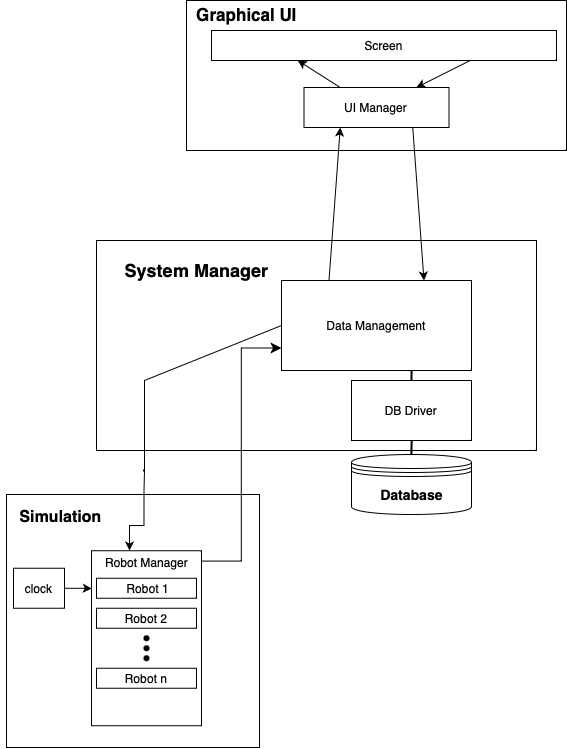

The diagram above was exported from draw.io. Its source (the exported page's mxGraphModel, read from the mxfile embedded in the PNG):
<mxGraphModel dx="989" dy="486" grid="0" gridSize="10" guides="1" tooltips="1" connect="1" arrows="1" fold="1" page="1" pageScale="1" pageWidth="850" pageHeight="1100" math="0" shadow="0">
  <root>
    <mxCell id="0" />
    <mxCell id="1" parent="0" />
    <mxCell id="msmH5EXSjasn9MA0lJyU-74" value="" style="rounded=0;whiteSpace=wrap;html=1;" parent="1" vertex="1">
      <mxGeometry x="310" y="170" width="380" height="150" as="geometry" />
    </mxCell>
    <mxCell id="msmH5EXSjasn9MA0lJyU-13" value="" style="whiteSpace=wrap;html=1;aspect=fixed;" parent="1" vertex="1">
      <mxGeometry x="130" y="664" width="253" height="253" as="geometry" />
    </mxCell>
    <mxCell id="msmH5EXSjasn9MA0lJyU-10" value="" style="rounded=0;whiteSpace=wrap;html=1;" parent="1" vertex="1">
      <mxGeometry x="220" y="410" width="440" height="210" as="geometry" />
    </mxCell>
    <mxCell id="msmH5EXSjasn9MA0lJyU-8" value="" style="line;strokeWidth=2;html=1;rotation=-89;" parent="1" vertex="1">
      <mxGeometry x="525" y="540" width="20" height="10" as="geometry" />
    </mxCell>
    <mxCell id="msmH5EXSjasn9MA0lJyU-5" value="" style="line;strokeWidth=2;html=1;rotation=-89;" parent="1" vertex="1">
      <mxGeometry x="525" y="614" width="20" height="10" as="geometry" />
    </mxCell>
    <mxCell id="msmH5EXSjasn9MA0lJyU-1" value="Data Management" style="rounded=0;whiteSpace=wrap;html=1;" parent="1" vertex="1">
      <mxGeometry x="405" y="450" width="190" height="90" as="geometry" />
    </mxCell>
    <mxCell id="msmH5EXSjasn9MA0lJyU-2" value="DB Driver" style="rounded=0;whiteSpace=wrap;html=1;" parent="1" vertex="1">
      <mxGeometry x="475" y="550" width="120" height="60" as="geometry" />
    </mxCell>
    <mxCell id="msmH5EXSjasn9MA0lJyU-3" value="" style="shape=datastore;whiteSpace=wrap;html=1;" parent="1" vertex="1">
      <mxGeometry x="475" y="624" width="120" height="60" as="geometry" />
    </mxCell>
    <mxCell id="msmH5EXSjasn9MA0lJyU-53" style="edgeStyle=orthogonalEdgeStyle;rounded=0;orthogonalLoop=1;jettySize=auto;html=1;exitX=0.5;exitY=0;exitDx=0;exitDy=0;" parent="1" edge="1">
      <mxGeometry relative="1" as="geometry">
        <mxPoint x="267.5" y="660" as="sourcePoint" />
        <mxPoint x="253" y="720" as="targetPoint" />
        <Array as="points">
          <mxPoint x="268" y="695" />
          <mxPoint x="253" y="695" />
          <mxPoint x="253" y="700" />
        </Array>
      </mxGeometry>
    </mxCell>
    <mxCell id="msmH5EXSjasn9MA0lJyU-14" value="clock" style="rounded=0;whiteSpace=wrap;html=1;" parent="1" vertex="1">
      <mxGeometry x="137" y="737.75" width="51" height="40" as="geometry" />
    </mxCell>
    <mxCell id="Z3-9rGz5ZyOG3mZD8ffN-1" value="" style="rounded=0;whiteSpace=wrap;html=1;" parent="1" vertex="1">
      <mxGeometry x="215" y="720.25" width="110" height="175" as="geometry" />
    </mxCell>
    <mxCell id="msmH5EXSjasn9MA0lJyU-18" value="&amp;nbsp;Robot 1" style="rounded=0;whiteSpace=wrap;html=1;" parent="1" vertex="1">
      <mxGeometry x="220" y="747.75" width="100" height="20" as="geometry" />
    </mxCell>
    <mxCell id="msmH5EXSjasn9MA0lJyU-19" value="Robot 2" style="rounded=0;whiteSpace=wrap;html=1;" parent="1" vertex="1">
      <mxGeometry x="220" y="777.75" width="100" height="20" as="geometry" />
    </mxCell>
    <mxCell id="msmH5EXSjasn9MA0lJyU-21" value="Robot n" style="rounded=0;whiteSpace=wrap;html=1;" parent="1" vertex="1">
      <mxGeometry x="220" y="837.75" width="100" height="20" as="geometry" />
    </mxCell>
    <mxCell id="msmH5EXSjasn9MA0lJyU-39" value="" style="endArrow=none;html=1;rounded=0;entryX=0;entryY=0.5;entryDx=0;entryDy=0;exitX=0.5;exitY=0;exitDx=0;exitDy=0;" parent="1" target="msmH5EXSjasn9MA0lJyU-1" edge="1">
      <mxGeometry width="50" height="50" relative="1" as="geometry">
        <mxPoint x="267.5" y="660" as="sourcePoint" />
        <mxPoint x="410" y="610" as="targetPoint" />
        <Array as="points">
          <mxPoint x="268" y="640" />
          <mxPoint x="268" y="620" />
          <mxPoint x="268" y="550" />
        </Array>
      </mxGeometry>
    </mxCell>
    <mxCell id="msmH5EXSjasn9MA0lJyU-52" value="Simulation" style="text;strokeColor=none;fillColor=none;html=1;fontSize=16;fontStyle=1;verticalAlign=middle;align=center;" parent="1" vertex="1">
      <mxGeometry x="124" y="674" width="120" height="26" as="geometry" />
    </mxCell>
    <mxCell id="msmH5EXSjasn9MA0lJyU-58" value="System Manager" style="text;strokeColor=none;fillColor=none;html=1;fontSize=18;fontStyle=1;verticalAlign=middle;align=center;" parent="1" vertex="1">
      <mxGeometry x="270" y="420" width="100" height="40" as="geometry" />
    </mxCell>
    <mxCell id="msmH5EXSjasn9MA0lJyU-59" value="Database" style="text;strokeColor=none;fillColor=none;html=1;fontSize=14;fontStyle=1;verticalAlign=middle;align=center;" parent="1" vertex="1">
      <mxGeometry x="485" y="644" width="100" height="40" as="geometry" />
    </mxCell>
    <mxCell id="msmH5EXSjasn9MA0lJyU-62" value="Screen" style="rounded=0;whiteSpace=wrap;html=1;" parent="1" vertex="1">
      <mxGeometry x="335" y="200" width="345" height="30" as="geometry" />
    </mxCell>
    <mxCell id="msmH5EXSjasn9MA0lJyU-63" value="UI Manager" style="rounded=0;whiteSpace=wrap;html=1;" parent="1" vertex="1">
      <mxGeometry x="427.5" y="257" width="145" height="40" as="geometry" />
    </mxCell>
    <mxCell id="msmH5EXSjasn9MA0lJyU-75" value="Graphical UI" style="text;strokeColor=none;fillColor=none;html=1;fontSize=17;fontStyle=1;verticalAlign=middle;align=center;" parent="1" vertex="1">
      <mxGeometry x="320" y="178" width="100" height="12" as="geometry" />
    </mxCell>
    <mxCell id="msmH5EXSjasn9MA0lJyU-77" value="" style="shape=waypoint;sketch=0;fillStyle=solid;size=6;pointerEvents=1;points=[];fillColor=none;resizable=0;rotatable=0;perimeter=centerPerimeter;snapToPoint=1;" parent="1" vertex="1">
      <mxGeometry x="260" y="797.75" width="20" height="20" as="geometry" />
    </mxCell>
    <mxCell id="msmH5EXSjasn9MA0lJyU-78" value="" style="shape=waypoint;sketch=0;fillStyle=solid;size=6;pointerEvents=1;points=[];fillColor=none;resizable=0;rotatable=0;perimeter=centerPerimeter;snapToPoint=1;" parent="1" vertex="1">
      <mxGeometry x="260" y="807.75" width="20" height="20" as="geometry" />
    </mxCell>
    <mxCell id="msmH5EXSjasn9MA0lJyU-79" value="" style="shape=waypoint;sketch=0;fillStyle=solid;size=6;pointerEvents=1;points=[];fillColor=none;resizable=0;rotatable=0;perimeter=centerPerimeter;snapToPoint=1;" parent="1" vertex="1">
      <mxGeometry x="260" y="817.75" width="20" height="20" as="geometry" />
    </mxCell>
    <mxCell id="msmH5EXSjasn9MA0lJyU-80" value="" style="edgeStyle=elbowEdgeStyle;elbow=horizontal;endArrow=classic;html=1;curved=0;rounded=0;endSize=8;startSize=8;exitX=0.995;exitY=0.059;exitDx=0;exitDy=0;entryX=0;entryY=0.75;entryDx=0;entryDy=0;exitPerimeter=0;" parent="1" source="Z3-9rGz5ZyOG3mZD8ffN-1" target="msmH5EXSjasn9MA0lJyU-1" edge="1">
      <mxGeometry width="50" height="50" relative="1" as="geometry">
        <mxPoint x="345" y="700" as="sourcePoint" />
        <mxPoint x="440" y="610" as="targetPoint" />
      </mxGeometry>
    </mxCell>
    <mxCell id="Z3-9rGz5ZyOG3mZD8ffN-2" value="&lt;span style=&quot;font-weight: normal;&quot;&gt;&lt;font style=&quot;font-size: 12px;&quot;&gt;Robot Manager&lt;/font&gt;&lt;/span&gt;" style="text;strokeColor=none;fillColor=none;html=1;fontSize=24;fontStyle=1;verticalAlign=middle;align=center;" parent="1" vertex="1">
      <mxGeometry x="220" y="707.75" width="100" height="40" as="geometry" />
    </mxCell>
    <mxCell id="vW4kJYNZis32-iAwqViB-1" value="" style="endArrow=classic;html=1;rounded=0;exitX=0.75;exitY=1;exitDx=0;exitDy=0;entryX=0.75;entryY=0;entryDx=0;entryDy=0;" parent="1" source="msmH5EXSjasn9MA0lJyU-63" target="msmH5EXSjasn9MA0lJyU-1" edge="1">
      <mxGeometry width="50" height="50" relative="1" as="geometry">
        <mxPoint x="398" y="349" as="sourcePoint" />
        <mxPoint x="460" y="356" as="targetPoint" />
      </mxGeometry>
    </mxCell>
    <mxCell id="vW4kJYNZis32-iAwqViB-3" value="" style="endArrow=classic;html=1;rounded=0;exitX=0.75;exitY=1;exitDx=0;exitDy=0;" parent="1" source="msmH5EXSjasn9MA0lJyU-62" target="msmH5EXSjasn9MA0lJyU-63" edge="1">
      <mxGeometry width="50" height="50" relative="1" as="geometry">
        <mxPoint x="474" y="307" as="sourcePoint" />
        <mxPoint x="463" y="460" as="targetPoint" />
      </mxGeometry>
    </mxCell>
    <mxCell id="vW4kJYNZis32-iAwqViB-4" value="" style="endArrow=classic;html=1;rounded=0;exitX=0.25;exitY=0;exitDx=0;exitDy=0;entryX=0.25;entryY=1;entryDx=0;entryDy=0;" parent="1" source="msmH5EXSjasn9MA0lJyU-1" target="msmH5EXSjasn9MA0lJyU-63" edge="1">
      <mxGeometry width="50" height="50" relative="1" as="geometry">
        <mxPoint x="425" y="488" as="sourcePoint" />
        <mxPoint x="413" y="335" as="targetPoint" />
      </mxGeometry>
    </mxCell>
    <mxCell id="vW4kJYNZis32-iAwqViB-5" value="" style="endArrow=classic;html=1;rounded=0;exitX=0.25;exitY=0;exitDx=0;exitDy=0;entryX=0.25;entryY=1;entryDx=0;entryDy=0;" parent="1" source="msmH5EXSjasn9MA0lJyU-63" target="msmH5EXSjasn9MA0lJyU-62" edge="1">
      <mxGeometry width="50" height="50" relative="1" as="geometry">
        <mxPoint x="398" y="398" as="sourcePoint" />
        <mxPoint x="448" y="348" as="targetPoint" />
      </mxGeometry>
    </mxCell>
    <mxCell id="MxCqitWd1O8Vu2MLBTUF-1" style="edgeStyle=orthogonalEdgeStyle;rounded=0;orthogonalLoop=1;jettySize=auto;html=1;entryX=0.003;entryY=0.216;entryDx=0;entryDy=0;entryPerimeter=0;" parent="1" source="msmH5EXSjasn9MA0lJyU-14" target="Z3-9rGz5ZyOG3mZD8ffN-1" edge="1">
      <mxGeometry relative="1" as="geometry" />
    </mxCell>
  </root>
</mxGraphModel>